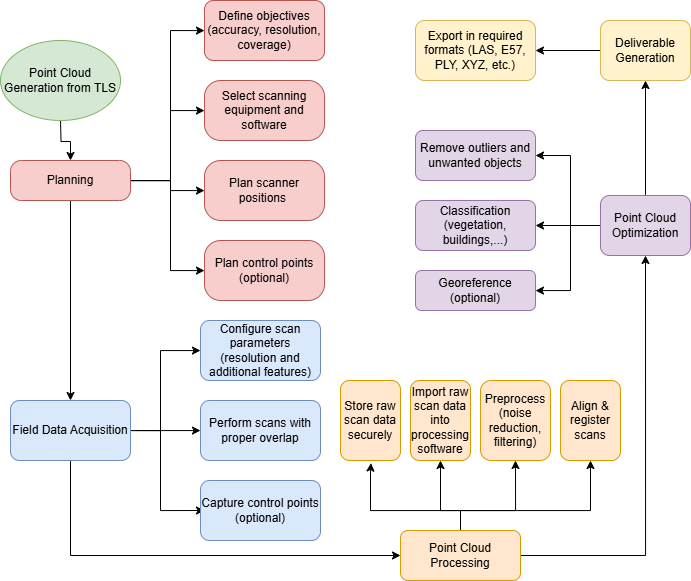

The diagram above was exported from draw.io. Its source (the exported page's mxGraphModel, read from the mxfile embedded in the PNG):
<mxGraphModel dx="1400" dy="1865" grid="1" gridSize="10" guides="1" tooltips="1" connect="1" arrows="1" fold="1" page="1" pageScale="1" pageWidth="827" pageHeight="1169" math="0" shadow="0">
  <root>
    <mxCell id="WIyWlLk6GJQsqaUBKTNV-0" />
    <mxCell id="WIyWlLk6GJQsqaUBKTNV-1" parent="WIyWlLk6GJQsqaUBKTNV-0" />
    <mxCell id="uMm1ZipySUyF7MIDEUxG-9" value="" style="edgeStyle=orthogonalEdgeStyle;rounded=0;orthogonalLoop=1;jettySize=auto;html=1;" edge="1" parent="WIyWlLk6GJQsqaUBKTNV-1" source="WIyWlLk6GJQsqaUBKTNV-3" target="uMm1ZipySUyF7MIDEUxG-6">
      <mxGeometry relative="1" as="geometry">
        <Array as="points">
          <mxPoint x="320" y="100" />
          <mxPoint x="320" y="-50" />
        </Array>
      </mxGeometry>
    </mxCell>
    <mxCell id="uMm1ZipySUyF7MIDEUxG-12" value="" style="edgeStyle=orthogonalEdgeStyle;rounded=0;orthogonalLoop=1;jettySize=auto;html=1;" edge="1" parent="WIyWlLk6GJQsqaUBKTNV-1" source="WIyWlLk6GJQsqaUBKTNV-3" target="uMm1ZipySUyF7MIDEUxG-11">
      <mxGeometry relative="1" as="geometry">
        <Array as="points">
          <mxPoint x="320" y="100" />
          <mxPoint x="320" y="30" />
        </Array>
      </mxGeometry>
    </mxCell>
    <mxCell id="uMm1ZipySUyF7MIDEUxG-14" value="" style="edgeStyle=orthogonalEdgeStyle;rounded=0;orthogonalLoop=1;jettySize=auto;html=1;" edge="1" parent="WIyWlLk6GJQsqaUBKTNV-1" source="WIyWlLk6GJQsqaUBKTNV-3" target="uMm1ZipySUyF7MIDEUxG-13">
      <mxGeometry relative="1" as="geometry">
        <Array as="points">
          <mxPoint x="320" y="100" />
          <mxPoint x="320" y="110" />
        </Array>
      </mxGeometry>
    </mxCell>
    <mxCell id="uMm1ZipySUyF7MIDEUxG-16" value="" style="edgeStyle=orthogonalEdgeStyle;rounded=0;orthogonalLoop=1;jettySize=auto;html=1;" edge="1" parent="WIyWlLk6GJQsqaUBKTNV-1" source="WIyWlLk6GJQsqaUBKTNV-3" target="uMm1ZipySUyF7MIDEUxG-15">
      <mxGeometry relative="1" as="geometry">
        <Array as="points">
          <mxPoint x="320" y="100" />
          <mxPoint x="320" y="190" />
        </Array>
      </mxGeometry>
    </mxCell>
    <mxCell id="uMm1ZipySUyF7MIDEUxG-60" value="" style="edgeStyle=orthogonalEdgeStyle;rounded=0;orthogonalLoop=1;jettySize=auto;html=1;entryX=0.5;entryY=0;entryDx=0;entryDy=0;" edge="1" parent="WIyWlLk6GJQsqaUBKTNV-1" source="WIyWlLk6GJQsqaUBKTNV-3" target="uMm1ZipySUyF7MIDEUxG-17">
      <mxGeometry relative="1" as="geometry">
        <mxPoint x="220" y="190" as="targetPoint" />
      </mxGeometry>
    </mxCell>
    <mxCell id="WIyWlLk6GJQsqaUBKTNV-3" value="Planning" style="rounded=1;whiteSpace=wrap;html=1;fontSize=12;glass=0;strokeWidth=1;shadow=0;fillColor=#f8cecc;strokeColor=#b85450;arcSize=27;" parent="WIyWlLk6GJQsqaUBKTNV-1" vertex="1">
      <mxGeometry x="160" y="80" width="120" height="40" as="geometry" />
    </mxCell>
    <mxCell id="uMm1ZipySUyF7MIDEUxG-2" value="" style="edgeStyle=orthogonalEdgeStyle;rounded=0;orthogonalLoop=1;jettySize=auto;html=1;" edge="1" parent="WIyWlLk6GJQsqaUBKTNV-1" target="WIyWlLk6GJQsqaUBKTNV-3">
      <mxGeometry relative="1" as="geometry">
        <mxPoint x="210" y="40" as="sourcePoint" />
      </mxGeometry>
    </mxCell>
    <mxCell id="uMm1ZipySUyF7MIDEUxG-4" value="Point Cloud Generation from TLS" style="ellipse;whiteSpace=wrap;html=1;fillColor=#d5e8d4;strokeColor=#82b366;" vertex="1" parent="WIyWlLk6GJQsqaUBKTNV-1">
      <mxGeometry x="150" y="-40" width="120" height="80" as="geometry" />
    </mxCell>
    <mxCell id="uMm1ZipySUyF7MIDEUxG-6" value="Define objectives (accuracy, resolution, coverage)" style="whiteSpace=wrap;html=1;fillColor=#f8cecc;strokeColor=#b85450;rounded=1;glass=0;strokeWidth=1;shadow=0;" vertex="1" parent="WIyWlLk6GJQsqaUBKTNV-1">
      <mxGeometry x="354" y="-80" width="120" height="60" as="geometry" />
    </mxCell>
    <mxCell id="uMm1ZipySUyF7MIDEUxG-11" value="Select scanning equipment and software" style="whiteSpace=wrap;html=1;fillColor=#f8cecc;strokeColor=#b85450;rounded=1;glass=0;strokeWidth=1;shadow=0;arcSize=27;" vertex="1" parent="WIyWlLk6GJQsqaUBKTNV-1">
      <mxGeometry x="354" width="120" height="60" as="geometry" />
    </mxCell>
    <mxCell id="uMm1ZipySUyF7MIDEUxG-13" value="Plan scanner positions&amp;nbsp;" style="whiteSpace=wrap;html=1;fillColor=#f8cecc;strokeColor=#b85450;rounded=1;glass=0;strokeWidth=1;shadow=0;arcSize=27;" vertex="1" parent="WIyWlLk6GJQsqaUBKTNV-1">
      <mxGeometry x="354" y="80" width="120" height="60" as="geometry" />
    </mxCell>
    <mxCell id="uMm1ZipySUyF7MIDEUxG-15" value="Plan control points (optional)" style="whiteSpace=wrap;html=1;fillColor=#f8cecc;strokeColor=#b85450;rounded=1;glass=0;strokeWidth=1;shadow=0;arcSize=27;" vertex="1" parent="WIyWlLk6GJQsqaUBKTNV-1">
      <mxGeometry x="354" y="160" width="120" height="60" as="geometry" />
    </mxCell>
    <mxCell id="uMm1ZipySUyF7MIDEUxG-21" value="" style="edgeStyle=orthogonalEdgeStyle;rounded=0;orthogonalLoop=1;jettySize=auto;html=1;" edge="1" parent="WIyWlLk6GJQsqaUBKTNV-1" source="uMm1ZipySUyF7MIDEUxG-17" target="uMm1ZipySUyF7MIDEUxG-19">
      <mxGeometry relative="1" as="geometry">
        <Array as="points">
          <mxPoint x="310" y="350" />
          <mxPoint x="310" y="270" />
        </Array>
      </mxGeometry>
    </mxCell>
    <mxCell id="uMm1ZipySUyF7MIDEUxG-23" value="" style="edgeStyle=orthogonalEdgeStyle;rounded=0;orthogonalLoop=1;jettySize=auto;html=1;" edge="1" parent="WIyWlLk6GJQsqaUBKTNV-1" source="uMm1ZipySUyF7MIDEUxG-17" target="uMm1ZipySUyF7MIDEUxG-22">
      <mxGeometry relative="1" as="geometry">
        <Array as="points">
          <mxPoint x="290" y="350" />
          <mxPoint x="290" y="350" />
        </Array>
      </mxGeometry>
    </mxCell>
    <mxCell id="uMm1ZipySUyF7MIDEUxG-25" value="" style="edgeStyle=orthogonalEdgeStyle;rounded=0;orthogonalLoop=1;jettySize=auto;html=1;exitX=1;exitY=0.5;exitDx=0;exitDy=0;" edge="1" parent="WIyWlLk6GJQsqaUBKTNV-1" source="uMm1ZipySUyF7MIDEUxG-17">
      <mxGeometry relative="1" as="geometry">
        <mxPoint x="284" y="310" as="sourcePoint" />
        <mxPoint x="354" y="430" as="targetPoint" />
        <Array as="points">
          <mxPoint x="310" y="350" />
          <mxPoint x="310" y="430" />
        </Array>
      </mxGeometry>
    </mxCell>
    <mxCell id="uMm1ZipySUyF7MIDEUxG-62" value="" style="edgeStyle=orthogonalEdgeStyle;rounded=0;orthogonalLoop=1;jettySize=auto;html=1;entryX=0;entryY=0.5;entryDx=0;entryDy=0;" edge="1" parent="WIyWlLk6GJQsqaUBKTNV-1" source="uMm1ZipySUyF7MIDEUxG-17" target="uMm1ZipySUyF7MIDEUxG-44">
      <mxGeometry relative="1" as="geometry">
        <mxPoint x="220" y="460" as="targetPoint" />
        <Array as="points">
          <mxPoint x="220" y="475" />
        </Array>
      </mxGeometry>
    </mxCell>
    <mxCell id="uMm1ZipySUyF7MIDEUxG-17" value="Field Data Acquisition" style="rounded=1;whiteSpace=wrap;html=1;fillColor=#dae8fc;strokeColor=#6c8ebf;" vertex="1" parent="WIyWlLk6GJQsqaUBKTNV-1">
      <mxGeometry x="160" y="320" width="120" height="60" as="geometry" />
    </mxCell>
    <mxCell id="uMm1ZipySUyF7MIDEUxG-19" value="Configure scan parameters (resolution and additional features)" style="whiteSpace=wrap;html=1;rounded=1;fillColor=#dae8fc;strokeColor=#6c8ebf;" vertex="1" parent="WIyWlLk6GJQsqaUBKTNV-1">
      <mxGeometry x="350" y="240" width="120" height="60" as="geometry" />
    </mxCell>
    <mxCell id="uMm1ZipySUyF7MIDEUxG-22" value="Perform scans with proper overlap" style="whiteSpace=wrap;html=1;rounded=1;fillColor=#dae8fc;strokeColor=#6c8ebf;" vertex="1" parent="WIyWlLk6GJQsqaUBKTNV-1">
      <mxGeometry x="350" y="320" width="120" height="60" as="geometry" />
    </mxCell>
    <mxCell id="uMm1ZipySUyF7MIDEUxG-24" value="Capture control points (optional)" style="whiteSpace=wrap;html=1;rounded=1;fillColor=#dae8fc;strokeColor=#6c8ebf;" vertex="1" parent="WIyWlLk6GJQsqaUBKTNV-1">
      <mxGeometry x="350" y="400" width="120" height="60" as="geometry" />
    </mxCell>
    <mxCell id="uMm1ZipySUyF7MIDEUxG-32" value="" style="edgeStyle=orthogonalEdgeStyle;rounded=0;orthogonalLoop=1;jettySize=auto;html=1;entryX=0.508;entryY=1.032;entryDx=0;entryDy=0;entryPerimeter=0;" edge="1" parent="WIyWlLk6GJQsqaUBKTNV-1" target="uMm1ZipySUyF7MIDEUxG-35">
      <mxGeometry relative="1" as="geometry">
        <mxPoint x="610" y="450" as="sourcePoint" />
        <mxPoint x="520" y="380" as="targetPoint" />
        <Array as="points">
          <mxPoint x="610" y="430" />
          <mxPoint x="520" y="430" />
          <mxPoint x="520" y="390" />
          <mxPoint x="521" y="390" />
        </Array>
      </mxGeometry>
    </mxCell>
    <mxCell id="uMm1ZipySUyF7MIDEUxG-34" value="" style="edgeStyle=orthogonalEdgeStyle;rounded=0;orthogonalLoop=1;jettySize=auto;html=1;entryX=0.5;entryY=1;entryDx=0;entryDy=0;" edge="1" parent="WIyWlLk6GJQsqaUBKTNV-1" target="uMm1ZipySUyF7MIDEUxG-43">
      <mxGeometry relative="1" as="geometry">
        <mxPoint x="610" y="450" as="sourcePoint" />
        <mxPoint x="670" y="380" as="targetPoint" />
        <Array as="points">
          <mxPoint x="610" y="430" />
          <mxPoint x="665" y="430" />
        </Array>
      </mxGeometry>
    </mxCell>
    <mxCell id="uMm1ZipySUyF7MIDEUxG-40" value="" style="edgeStyle=orthogonalEdgeStyle;rounded=0;orthogonalLoop=1;jettySize=auto;html=1;" edge="1" parent="WIyWlLk6GJQsqaUBKTNV-1" target="uMm1ZipySUyF7MIDEUxG-36">
      <mxGeometry relative="1" as="geometry">
        <mxPoint x="610" y="450" as="sourcePoint" />
        <Array as="points">
          <mxPoint x="610" y="430" />
          <mxPoint x="740" y="430" />
        </Array>
      </mxGeometry>
    </mxCell>
    <mxCell id="uMm1ZipySUyF7MIDEUxG-42" value="" style="edgeStyle=orthogonalEdgeStyle;rounded=0;orthogonalLoop=1;jettySize=auto;html=1;" edge="1" parent="WIyWlLk6GJQsqaUBKTNV-1" target="uMm1ZipySUyF7MIDEUxG-41">
      <mxGeometry relative="1" as="geometry">
        <mxPoint x="610" y="450" as="sourcePoint" />
        <Array as="points">
          <mxPoint x="610" y="430" />
          <mxPoint x="590" y="430" />
        </Array>
      </mxGeometry>
    </mxCell>
    <mxCell id="uMm1ZipySUyF7MIDEUxG-35" value="Store raw scan data securely" style="rounded=1;whiteSpace=wrap;html=1;fillColor=#ffe6cc;strokeColor=#d79b00;" vertex="1" parent="WIyWlLk6GJQsqaUBKTNV-1">
      <mxGeometry x="490" y="300" width="60" height="80" as="geometry" />
    </mxCell>
    <mxCell id="uMm1ZipySUyF7MIDEUxG-36" value="Align &amp;amp; register scans" style="rounded=1;whiteSpace=wrap;html=1;fillColor=#ffe6cc;strokeColor=#d79b00;" vertex="1" parent="WIyWlLk6GJQsqaUBKTNV-1">
      <mxGeometry x="710" y="300" width="60" height="80" as="geometry" />
    </mxCell>
    <mxCell id="uMm1ZipySUyF7MIDEUxG-41" value="Import raw scan data into processing software" style="rounded=1;whiteSpace=wrap;html=1;fillColor=#ffe6cc;strokeColor=#d79b00;" vertex="1" parent="WIyWlLk6GJQsqaUBKTNV-1">
      <mxGeometry x="560" y="300" width="60" height="80" as="geometry" />
    </mxCell>
    <mxCell id="uMm1ZipySUyF7MIDEUxG-43" value="&lt;div&gt;Preprocess (noise reduction, filtering)&lt;/div&gt;" style="rounded=1;whiteSpace=wrap;html=1;fillColor=#ffe6cc;strokeColor=#d79b00;" vertex="1" parent="WIyWlLk6GJQsqaUBKTNV-1">
      <mxGeometry x="630" y="300" width="70" height="80" as="geometry" />
    </mxCell>
    <mxCell id="uMm1ZipySUyF7MIDEUxG-47" value="" style="edgeStyle=orthogonalEdgeStyle;rounded=0;orthogonalLoop=1;jettySize=auto;html=1;entryX=0.5;entryY=1;entryDx=0;entryDy=0;" edge="1" parent="WIyWlLk6GJQsqaUBKTNV-1" target="uMm1ZipySUyF7MIDEUxG-45">
      <mxGeometry relative="1" as="geometry">
        <mxPoint x="660" y="475" as="sourcePoint" />
        <mxPoint x="795" y="290" as="targetPoint" />
        <Array as="points">
          <mxPoint x="795" y="475" />
        </Array>
      </mxGeometry>
    </mxCell>
    <mxCell id="uMm1ZipySUyF7MIDEUxG-44" value="Point Cloud Processing" style="rounded=1;whiteSpace=wrap;html=1;fillColor=#ffe6cc;strokeColor=#d79b00;" vertex="1" parent="WIyWlLk6GJQsqaUBKTNV-1">
      <mxGeometry x="550" y="450" width="120" height="50" as="geometry" />
    </mxCell>
    <mxCell id="uMm1ZipySUyF7MIDEUxG-49" value="" style="edgeStyle=orthogonalEdgeStyle;rounded=0;orthogonalLoop=1;jettySize=auto;html=1;" edge="1" parent="WIyWlLk6GJQsqaUBKTNV-1" source="uMm1ZipySUyF7MIDEUxG-45" target="uMm1ZipySUyF7MIDEUxG-48">
      <mxGeometry relative="1" as="geometry">
        <Array as="points">
          <mxPoint x="720" y="145" />
          <mxPoint x="720" y="210" />
        </Array>
      </mxGeometry>
    </mxCell>
    <mxCell id="uMm1ZipySUyF7MIDEUxG-53" value="" style="edgeStyle=orthogonalEdgeStyle;rounded=0;orthogonalLoop=1;jettySize=auto;html=1;" edge="1" parent="WIyWlLk6GJQsqaUBKTNV-1" source="uMm1ZipySUyF7MIDEUxG-45" target="uMm1ZipySUyF7MIDEUxG-50">
      <mxGeometry relative="1" as="geometry">
        <Array as="points">
          <mxPoint x="740" y="145" />
          <mxPoint x="740" y="145" />
        </Array>
      </mxGeometry>
    </mxCell>
    <mxCell id="uMm1ZipySUyF7MIDEUxG-54" value="" style="edgeStyle=orthogonalEdgeStyle;rounded=0;orthogonalLoop=1;jettySize=auto;html=1;" edge="1" parent="WIyWlLk6GJQsqaUBKTNV-1" source="uMm1ZipySUyF7MIDEUxG-45" target="uMm1ZipySUyF7MIDEUxG-52">
      <mxGeometry relative="1" as="geometry">
        <Array as="points">
          <mxPoint x="720" y="145" />
          <mxPoint x="720" y="75" />
        </Array>
      </mxGeometry>
    </mxCell>
    <mxCell id="uMm1ZipySUyF7MIDEUxG-56" value="" style="edgeStyle=orthogonalEdgeStyle;rounded=0;orthogonalLoop=1;jettySize=auto;html=1;" edge="1" parent="WIyWlLk6GJQsqaUBKTNV-1" source="uMm1ZipySUyF7MIDEUxG-45" target="uMm1ZipySUyF7MIDEUxG-55">
      <mxGeometry relative="1" as="geometry" />
    </mxCell>
    <mxCell id="uMm1ZipySUyF7MIDEUxG-45" value="Point Cloud Optimization" style="rounded=1;whiteSpace=wrap;html=1;fillColor=#e1d5e7;strokeColor=#9673a6;" vertex="1" parent="WIyWlLk6GJQsqaUBKTNV-1">
      <mxGeometry x="750" y="115" width="90" height="60" as="geometry" />
    </mxCell>
    <mxCell id="uMm1ZipySUyF7MIDEUxG-48" value="Georeference (optional)" style="whiteSpace=wrap;html=1;rounded=1;fillColor=#e1d5e7;strokeColor=#9673a6;" vertex="1" parent="WIyWlLk6GJQsqaUBKTNV-1">
      <mxGeometry x="565" y="190" width="120" height="40" as="geometry" />
    </mxCell>
    <mxCell id="uMm1ZipySUyF7MIDEUxG-50" value="Classification (vegetation, buildings,...)" style="whiteSpace=wrap;html=1;rounded=1;fillColor=#e1d5e7;strokeColor=#9673a6;" vertex="1" parent="WIyWlLk6GJQsqaUBKTNV-1">
      <mxGeometry x="565" y="120" width="120" height="50" as="geometry" />
    </mxCell>
    <mxCell id="uMm1ZipySUyF7MIDEUxG-52" value="Remove outliers and unwanted objects" style="whiteSpace=wrap;html=1;rounded=1;fillColor=#e1d5e7;strokeColor=#9673a6;" vertex="1" parent="WIyWlLk6GJQsqaUBKTNV-1">
      <mxGeometry x="565" y="50" width="120" height="50" as="geometry" />
    </mxCell>
    <mxCell id="uMm1ZipySUyF7MIDEUxG-58" value="" style="edgeStyle=orthogonalEdgeStyle;rounded=0;orthogonalLoop=1;jettySize=auto;html=1;" edge="1" parent="WIyWlLk6GJQsqaUBKTNV-1" source="uMm1ZipySUyF7MIDEUxG-55" target="uMm1ZipySUyF7MIDEUxG-57">
      <mxGeometry relative="1" as="geometry" />
    </mxCell>
    <mxCell id="uMm1ZipySUyF7MIDEUxG-55" value="Deliverable Generation" style="rounded=1;whiteSpace=wrap;html=1;fillColor=#fff2cc;strokeColor=#d6b656;" vertex="1" parent="WIyWlLk6GJQsqaUBKTNV-1">
      <mxGeometry x="750" y="-60" width="90" height="60" as="geometry" />
    </mxCell>
    <mxCell id="uMm1ZipySUyF7MIDEUxG-57" value="&lt;div&gt;Export in required formats (LAS, E57, PLY, XYZ, etc.)&lt;/div&gt;" style="whiteSpace=wrap;html=1;fillColor=#fff2cc;strokeColor=#d6b656;rounded=1;" vertex="1" parent="WIyWlLk6GJQsqaUBKTNV-1">
      <mxGeometry x="565" y="-60" width="120" height="60" as="geometry" />
    </mxCell>
  </root>
</mxGraphModel>